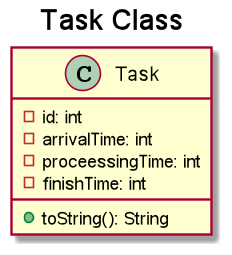

The diagram above was rendered by PlantUML. Its source (embedded in the PNG):
@startuml
'https://plantuml.com/class-diagram
'title "WriteInFile Class"
'class WriteInFile {
'    +WriteInFile(String fileName, String writeLog);
'}
'title "Scheduler Class"
'class Scheduler {
'     -servers:List<Server>
'     -strategy:Strategy
'     -threads:List<Thread>
'     +changeStrategy(SelectionPolicy policy):void
'     +dispatchTask(Task t):void
'     +interruptThreads():void
'     +getServers():List<Server>
'     +isServerOccupied(int i):boolean
'}
'title "Server Class"
'class Server {
'    -tasks: BlockingQueue<>
'    -waitingPeriod: AtomicInteger
'    -waitingTimeServer: AtomicInteger
'    -serviceTimeServer: AtomicInteger
'    -noOfTasksResolved: AtomicInteger
'    +addTask(Task newTask): void
'}
'title "SimulationManager Class"
'class SimulationManager {
'    -timeLimit:int //timpul de simulare
'    <caracteristicile de simulare>
'    -minProcessingTime:int
'    -maxProcessingTime:int
'    -minArrivalTime:int
'    -maxArrivalTime:int
'    -numberOfClients:int
'    -selectionPolicy: SelectionPolicy
'    </caracteristicile de simulare>
'    -scheduler: Scheduler //planificatorul
'    -generatedTasks: List<Task> //taskurile generate random
'    -peakHourTime, preakHourTaks:int //calculul peak hour, care tine de clasa de simulare
'    -averageWaitingTime, averageServiceTime: float //rezultatele simularii
'    -writeToFile: String //log ul care trebuie afisat la urma executiei in fisier
'    -currentTime: AtomicInteger//timpul curent al simularii
'    -generateRandomTasks(): void
'    -update:void
'    -showSimulationResult():void
'    -showLogAndIsProcessing(): boolean
'}
title "Task Class"
class Task {
    -id: int
    -arrivalTime: int
    -proceessingTime: int
    -finishTime: int
    +toString(): String
}
@enduml